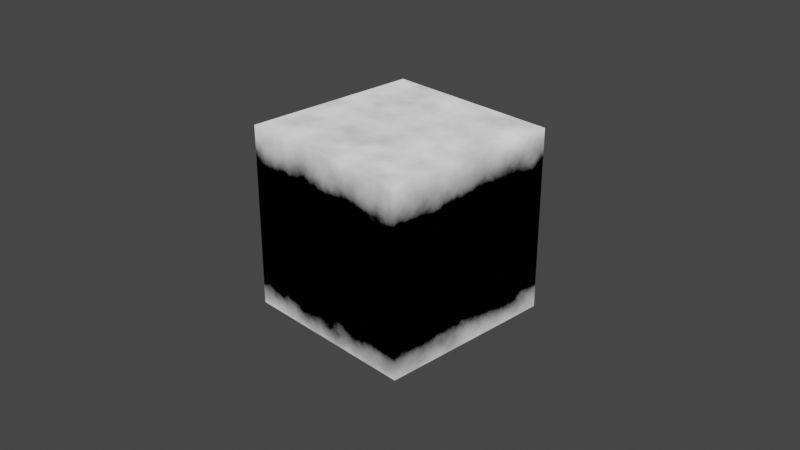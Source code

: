 # Source: generated_mask.blend  (saved by Blender 4.0.36; exported with 4.5.12 LTS)
import bpy
from mathutils import Matrix  # noqa: F401  (used for matrix-valued properties, if any)

bpy.ops.wm.read_factory_settings(use_empty=True)
scene = bpy.context.scene
scene.name = 'Scene'

# ---- collections
col_collection = bpy.data.collections.new('Collection'); scene.collection.children.link(col_collection)

# ---- materials (node trees are filled in below, after node groups)
mat_generated_mask = bpy.data.materials.new('generated_mask')

# ---- node groups
ng_sl_axis_mixer = bpy.data.node_groups.new('sl_axis_mixer', 'ShaderNodeTree')
_s = ng_sl_axis_mixer.interface.new_socket(name='Value', in_out='OUTPUT', socket_type='NodeSocketFloat')
_s = ng_sl_axis_mixer.interface.new_socket(name='axis', in_out='INPUT', socket_type='NodeSocketFloat')
_s = ng_sl_axis_mixer.interface.new_socket(name='input +', in_out='INPUT', socket_type='NodeSocketFloat')
_s.min_value = -1e+04
_s.max_value = 1e+04
_s = ng_sl_axis_mixer.interface.new_socket(name='input + blend', in_out='INPUT', socket_type='NodeSocketFloat')
_s.default_value = 1.0
_s.min_value = -1e+04
_s.max_value = 1e+04
_s = ng_sl_axis_mixer.interface.new_socket(name='input -', in_out='INPUT', socket_type='NodeSocketFloat')
_s.min_value = -1e+04
_s.max_value = 1e+04
_s = ng_sl_axis_mixer.interface.new_socket(name='input - blend', in_out='INPUT', socket_type='NodeSocketFloat')
_s.default_value = 0.001
_s.min_value = -1e+04
_s.max_value = 1e+04
_s = ng_sl_axis_mixer.interface.new_socket(name='Noise Factor', in_out='INPUT', socket_type='NodeSocketFloat')
_s.default_value = 0.5
_s.min_value = -1e+04
_s.max_value = 1e+04
_N = ng_sl_axis_mixer.nodes; _L = ng_sl_axis_mixer.links
n0 = _N.new('NodeGroupOutput'); n0.name = 'Group Output'; n0.location = (820, 51)
n1 = _N.new('ShaderNodeMath'); n1.name = 'Math.012'; n1.location = (-189, -142)
n1.hide = True
n2 = _N.new('ShaderNodeMath'); n2.name = 'Math.009'; n2.location = (-187, 34)
n2.hide = True
n2.operation = 'SUBTRACT'
n2.inputs[0].default_value = 1.0
n3 = _N.new('ShaderNodeMath'); n3.name = 'Math.006'; n3.location = (-182, 77)
n3.hide = True
n3.operation = 'SUBTRACT'
n4 = _N.new('ShaderNodeMath'); n4.name = 'Math.001'; n4.location = (-193, -23)
n4.hide = True
n4.inputs[0].default_value = 0.001
n5 = _N.new('ShaderNodeMath'); n5.name = 'Math.011'; n5.location = (-188, -191)
n5.hide = True
n5.operation = 'SUBTRACT'
n5.inputs[0].default_value = 1.0
n6 = _N.new('ShaderNodeMath'); n6.name = 'Math.014'; n6.location = (-184, -256)
n6.operation = 'SUBTRACT'
n6.use_clamp = True
n6.inputs[0].default_value = 0.999
n7 = _N.new('NodeReroute'); n7.name = 'Reroute'; n7.location = (-233, 55)
n7.width = 16
n7.socket_idname = 'NodeSocketFloat'
n8 = _N.new('ShaderNodeMapRange'); n8.name = 'Map Range.001'; n8.location = (191, -84)
n8.inputs[1].default_value = 1.0
n9 = _N.new('ShaderNodeMapRange'); n9.name = 'Map Range'; n9.location = (193, 170)
n10 = _N.new('ShaderNodeMath'); n10.name = 'Math'; n10.location = (393, 45)
n10.use_clamp = True
n11 = _N.new('ShaderNodeMath'); n11.name = 'Math.002'; n11.location = (-8, 177)
n11.operation = 'SUBTRACT'
n12 = _N.new('NodeReroute'); n12.name = 'Reroute.001'; n12.location = (-38, -79)
n12.width = 16
n12.socket_idname = 'NodeSocketFloat'
n13 = _N.new('ShaderNodeMath'); n13.name = 'Math.003'; n13.location = (-6, -83)
n14 = _N.new('NodeGroupInput'); n14.name = 'Group Input'; n14.location = (-576, 56)
n15 = _N.new('ShaderNodeMath'); n15.name = 'Math.004'; n15.location = (-545, -157)
n15.hide = True
n15.operation = 'MULTIPLY'
_L.new(n11.outputs[0], n9.inputs[0])
_L.new(n2.outputs[0], n3.inputs[1])
_L.new(n7.outputs[0], n3.inputs[0])
_L.new(n13.outputs[0], n8.inputs[0])
_L.new(n5.outputs[0], n1.inputs[1])
_L.new(n7.outputs[0], n1.inputs[0])
_L.new(n8.outputs[0], n10.inputs[1])
_L.new(n14.outputs[3], n5.inputs[1])
_L.new(n14.outputs[0], n7.inputs[0])
_L.new(n14.outputs[1], n2.inputs[1])
_L.new(n14.outputs[4], n6.inputs[1])
_L.new(n10.outputs[0], n0.inputs[0])
_L.new(n14.outputs[2], n4.inputs[1])
_L.new(n9.outputs[0], n10.inputs[0])
_L.new(n4.outputs[0], n9.inputs[2])
_L.new(n6.outputs[0], n8.inputs[2])
_L.new(n3.outputs[0], n11.inputs[0])
_L.new(n1.outputs[0], n13.inputs[0])
_L.new(n12.outputs[0], n11.inputs[1])
_L.new(n12.outputs[0], n13.inputs[1])
_L.new(n15.outputs[0], n12.inputs[0])
_L.new(n14.outputs[5], n15.inputs[0])
n0.is_active_output = True
ng_vector_detect_003 = bpy.data.node_groups.new('vector_detect.003', 'ShaderNodeTree')
_s = ng_vector_detect_003.interface.new_socket(name='Vector', in_out='OUTPUT', socket_type='NodeSocketVector')
_s = ng_vector_detect_003.interface.new_socket(name='IF', in_out='INPUT', socket_type='NodeSocketVector')
_s.hide_value = True
_s = ng_vector_detect_003.interface.new_socket(name='ELSE', in_out='INPUT', socket_type='NodeSocketVector')
_s.hide_value = True
_N = ng_vector_detect_003.nodes; _L = ng_vector_detect_003.links
n0 = _N.new('ShaderNodeVectorMath'); n0.name = 'Vector Math'; n0.location = (-301, 22)
n0.hide = True
n0.operation = 'LENGTH'
n1 = _N.new('ShaderNodeMath'); n1.name = 'Math'; n1.location = (-296, -14)
n1.hide = True
n1.operation = 'CEIL'
n2 = _N.new('NodeReroute'); n2.name = 'Reroute'; n2.location = (-345, 12)
n2.width = 16
n2.socket_idname = 'NodeSocketVector'
n3 = _N.new('NodeGroupInput'); n3.name = 'Group Input'; n3.location = (-619, 44)
n4 = _N.new('NodeGroupOutput'); n4.name = 'Group Output'; n4.location = (-103, 31)
n5 = _N.new('ShaderNodeMix'); n5.name = 'Mix'; n5.location = (-292, -51)
n5.hide = True
n5.data_type = 'RGBA'
_L.new(n0.outputs[1], n1.inputs[0])
_L.new(n1.outputs[0], n5.inputs[0])
_L.new(n2.outputs[0], n0.inputs[0])
_L.new(n2.outputs[0], n5.inputs[7])
_L.new(n3.outputs[1], n5.inputs[6])
_L.new(n5.outputs[2], n4.inputs[0])
_L.new(n3.outputs[0], n2.inputs[0])
n4.is_active_output = True
ng_generated_mask = bpy.data.node_groups.new('generated_mask', 'ShaderNodeTree')
_s = ng_generated_mask.interface.new_socket(name='Mask', in_out='OUTPUT', socket_type='NodeSocketFloat')
_s = ng_generated_mask.interface.new_socket(name='Binary Mask', in_out='OUTPUT', socket_type='NodeSocketFloat')
_s = ng_generated_mask.interface.new_socket(name='--MASK--', in_out='INPUT', socket_type='NodeSocketFloat')
_s.hide_value = True
_s = ng_generated_mask.interface.new_socket(name='X+', in_out='INPUT', socket_type='NodeSocketFloat')
_s.subtype = 'FACTOR'
_s.min_value = 0.0
_s.max_value = 1.0
_s = ng_generated_mask.interface.new_socket(name='X+ Blend', in_out='INPUT', socket_type='NodeSocketFloat')
_s.subtype = 'FACTOR'
_s.default_value = 0.265
_s.min_value = 0.0
_s.max_value = 1.0
_s = ng_generated_mask.interface.new_socket(name='X-', in_out='INPUT', socket_type='NodeSocketFloat')
_s.subtype = 'FACTOR'
_s.min_value = 0.0
_s.max_value = 1.0
_s = ng_generated_mask.interface.new_socket(name='X- Blend', in_out='INPUT', socket_type='NodeSocketFloat')
_s.subtype = 'FACTOR'
_s.default_value = 0.265
_s.min_value = 0.0
_s.max_value = 1.0
_s = ng_generated_mask.interface.new_socket(name='Y+', in_out='INPUT', socket_type='NodeSocketFloat')
_s.subtype = 'FACTOR'
_s.min_value = 0.0
_s.max_value = 1.0
_s = ng_generated_mask.interface.new_socket(name='Y+ Blend', in_out='INPUT', socket_type='NodeSocketFloat')
_s.subtype = 'FACTOR'
_s.default_value = 0.2521
_s.min_value = 0.0
_s.max_value = 1.0
_s = ng_generated_mask.interface.new_socket(name='Y-', in_out='INPUT', socket_type='NodeSocketFloat')
_s.subtype = 'FACTOR'
_s.min_value = 0.0
_s.max_value = 1.0
_s = ng_generated_mask.interface.new_socket(name=' Y- Blend', in_out='INPUT', socket_type='NodeSocketFloat')
_s.subtype = 'FACTOR'
_s.default_value = 0.2521
_s.min_value = 0.0
_s.max_value = 1.0
_s = ng_generated_mask.interface.new_socket(name='Z+', in_out='INPUT', socket_type='NodeSocketFloat')
_s.subtype = 'FACTOR'
_s.default_value = 0.2308
_s.min_value = 0.0
_s.max_value = 1.0
_s = ng_generated_mask.interface.new_socket(name='Z+ Blend', in_out='INPUT', socket_type='NodeSocketFloat')
_s.subtype = 'FACTOR'
_s.default_value = 0.2436
_s.min_value = 0.0
_s.max_value = 1.0
_s = ng_generated_mask.interface.new_socket(name='Z-', in_out='INPUT', socket_type='NodeSocketFloat')
_s.subtype = 'FACTOR'
_s.default_value = 0.1709
_s.min_value = 0.0
_s.max_value = 1.0
_s = ng_generated_mask.interface.new_socket(name='Z- Blend', in_out='INPUT', socket_type='NodeSocketFloat')
_s.subtype = 'FACTOR'
_s.default_value = 0.2436
_s.min_value = 0.0
_s.max_value = 1.0
_s = ng_generated_mask.interface.new_socket(name='Mask Strength', in_out='INPUT', socket_type='NodeSocketFloat')
_s.default_value = 1.0
_s.min_value = 0.0
_s.max_value = 1e+04
_s = ng_generated_mask.interface.new_socket(name='Seed', in_out='INPUT', socket_type='NodeSocketFloat')
_s.min_value = -1000.0
_s.max_value = 1000.0
_s = ng_generated_mask.interface.new_socket(name='--NOISE--', in_out='INPUT', socket_type='NodeSocketFloat')
_s.hide_value = True
_s = ng_generated_mask.interface.new_socket(name='Scale', in_out='INPUT', socket_type='NodeSocketFloat')
_s.default_value = 2.9
_s.min_value = -1000.0
_s.max_value = 1000.0
_s = ng_generated_mask.interface.new_socket(name='Detail', in_out='INPUT', socket_type='NodeSocketFloat')
_s.default_value = 3.9
_s.min_value = 0.0
_s.max_value = 15.0
_s = ng_generated_mask.interface.new_socket(name='Roughness', in_out='INPUT', socket_type='NodeSocketFloat')
_s.subtype = 'FACTOR'
_s.default_value = 0.5
_s.min_value = 0.0
_s.max_value = 1.0
_s = ng_generated_mask.interface.new_socket(name='Distortion', in_out='INPUT', socket_type='NodeSocketFloat')
_s.min_value = -1000.0
_s.max_value = 1000.0
_s = ng_generated_mask.interface.new_socket(name='Factor', in_out='INPUT', socket_type='NodeSocketFloat')
_s.subtype = 'FACTOR'
_s.default_value = 0.09829
_s.min_value = 0.0
_s.max_value = 1.0
_s = ng_generated_mask.interface.new_socket(name='Vector', in_out='INPUT', socket_type='NodeSocketVector')
_s.hide_value = True
_N = ng_generated_mask.nodes; _L = ng_generated_mask.links
n0 = _N.new('ShaderNodeMix'); n0.name = 'Mix.006'; n0.location = (-1120, 25)
n0.data_type = 'RGBA'
n0.blend_type = 'LINEAR_LIGHT'
n1 = _N.new('ShaderNodeGroup'); n1.name = 'Group.002'; n1.location = (-441, -76)
n1.node_tree = ng_sl_axis_mixer
n2 = _N.new('ShaderNodeGroup'); n2.name = 'Group.004'; n2.location = (-444, -337)
n2.node_tree = ng_sl_axis_mixer
n3 = _N.new('ShaderNodeSeparateXYZ'); n3.name = 'Separate XYZ'; n3.location = (-915, 96)
n4 = _N.new('NodeReroute'); n4.name = 'Reroute'; n4.location = (132, -194)
n4.width = 16
n4.socket_idname = 'NodeSocketFloat'
n5 = _N.new('NodeGroupInput'); n5.name = 'Group Input'; n5.location = (-909, -80)
n6 = _N.new('NodeReroute'); n6.name = 'Reroute.001'; n6.location = (-501, -284)
n6.width = 16
n6.socket_idname = 'NodeSocketFloatFactor'
n7 = _N.new('NodeGroupInput'); n7.name = 'Group Input.001'; n7.location = (-1773, 148)
n8 = _N.new('NodeGroupOutput'); n8.name = 'Group Output'; n8.location = (539, -148)
n9 = _N.new('ShaderNodeMath'); n9.name = 'Math.007'; n9.location = (287, -264)
n9.operation = 'GREATER_THAN'
n9.inputs[1].default_value = 0.0
n10 = _N.new('ShaderNodeMath'); n10.name = 'Math.001'; n10.location = (-191, -151)
n10.hide = True
n10.use_clamp = True
n11 = _N.new('ShaderNodeMath'); n11.name = 'Math.002'; n11.location = (291, -77)
n11.operation = 'MULTIPLY'
n11.use_clamp = True
n12 = _N.new('ShaderNodeGroup'); n12.name = 'Group.001'; n12.location = (-1472, -468)
n12.hide = True
n12.node_tree = ng_vector_detect_003
n13 = _N.new('ShaderNodeTexCoord'); n13.name = 'Texture Coordinate.001'; n13.location = (-1468, -405)
n13.hide = True
n14 = _N.new('ShaderNodeTexNoise'); n14.name = 'Noise Texture'; n14.location = (-1478, -74)
n14.noise_dimensions = '4D'
n15 = _N.new('ShaderNodeGroup'); n15.name = 'Group'; n15.location = (-443, 154)
n15.node_tree = ng_sl_axis_mixer
n16 = _N.new('ShaderNodeMath'); n16.name = 'Math'; n16.location = (-198, -83)
n16.hide = True
n16.use_clamp = True
n17 = _N.new('ShaderNodeTexCoord'); n17.name = 'Texture Coordinate.002'; n17.location = (-1470, 176)
n18 = _N.new('ShaderNodeClamp'); n18.name = 'Clamp'; n18.location = (-1478, -374)
n18.hide = True
_L.new(n11.outputs[0], n8.inputs[0])
_L.new(n9.outputs[0], n8.inputs[1])
_L.new(n13.outputs[3], n12.inputs[1])
_L.new(n12.outputs[0], n14.inputs[0])
_L.new(n14.outputs[1], n0.inputs[7])
_L.new(n7.outputs[16], n14.inputs[2])
_L.new(n7.outputs[17], n14.inputs[3])
_L.new(n7.outputs[20], n0.inputs[0])
_L.new(n5.outputs[2], n15.inputs[2])
_L.new(n5.outputs[3], n15.inputs[3])
_L.new(n3.outputs[0], n15.inputs[0])
_L.new(n5.outputs[1], n15.inputs[1])
_L.new(n5.outputs[4], n15.inputs[4])
_L.new(n3.outputs[1], n1.inputs[0])
_L.new(n5.outputs[5], n1.inputs[1])
_L.new(n5.outputs[7], n1.inputs[3])
_L.new(n5.outputs[6], n1.inputs[2])
_L.new(n5.outputs[8], n1.inputs[4])
_L.new(n15.outputs[0], n16.inputs[0])
_L.new(n1.outputs[0], n16.inputs[1])
_L.new(n4.outputs[0], n9.inputs[0])
_L.new(n3.outputs[2], n2.inputs[0])
_L.new(n5.outputs[9], n2.inputs[1])
_L.new(n5.outputs[11], n2.inputs[3])
_L.new(n5.outputs[10], n2.inputs[2])
_L.new(n5.outputs[12], n2.inputs[4])
_L.new(n16.outputs[0], n10.inputs[0])
_L.new(n2.outputs[0], n10.inputs[1])
_L.new(n10.outputs[0], n4.inputs[0])
_L.new(n17.outputs[0], n0.inputs[6])
_L.new(n0.outputs[2], n3.inputs[0])
_L.new(n7.outputs[21], n12.inputs[0])
_L.new(n6.outputs[0], n15.inputs[5])
_L.new(n6.outputs[0], n1.inputs[5])
_L.new(n6.outputs[0], n2.inputs[5])
_L.new(n5.outputs[20], n6.inputs[0])
_L.new(n4.outputs[0], n11.inputs[0])
_L.new(n5.outputs[13], n11.inputs[1])
_L.new(n7.outputs[14], n14.inputs[1])
_L.new(n7.outputs[19], n14.inputs[8])
_L.new(n7.outputs[18], n18.inputs[0])
_L.new(n18.outputs[0], n14.inputs[4])
n8.is_active_output = True

# ---- material node trees
mat_generated_mask.use_nodes = True; mat_generated_mask.node_tree.nodes.clear()
_N = mat_generated_mask.node_tree.nodes; _L = mat_generated_mask.node_tree.links
n0 = _N.new('ShaderNodeOutputMaterial'); n0.name = 'Material Output'; n0.location = (300, 300)
n1 = _N.new('ShaderNodeGroup'); n1.name = 'Group'; n1.location = (-7, 285)
n1.width = 249
n1.node_tree = ng_generated_mask
n1.inputs[0].default_value = 0.0
n1.inputs[1].default_value = 0.0
n1.inputs[2].default_value = 0.265
n1.inputs[3].default_value = 0.0
n1.inputs[4].default_value = 0.265
n1.inputs[5].default_value = 0.0
n1.inputs[6].default_value = 0.2521
n1.inputs[7].default_value = 0.0
n1.inputs[8].default_value = 0.2521
n1.inputs[9].default_value = 0.2308
n1.inputs[10].default_value = 0.2436
n1.inputs[11].default_value = 0.1709
n1.inputs[12].default_value = 0.2436
n1.inputs[13].default_value = 1.0
n1.inputs[14].default_value = 0.0
n1.inputs[15].default_value = 0.0
n1.inputs[16].default_value = 2.9
n1.inputs[17].default_value = 3.9
n1.inputs[18].default_value = 0.5
n1.inputs[19].default_value = 0.0
n1.inputs[20].default_value = 0.09829
n1.inputs[21].default_value = (0.0, 0.0, 0.0)
_L.new(n1.outputs[0], n0.inputs[0])
n0.is_active_output = True

# ---- world
world_world = bpy.data.worlds.new('World'); scene.world = world_world
world_world.use_nodes = True; world_world.node_tree.nodes.clear()
_N = world_world.node_tree.nodes; _L = world_world.node_tree.links
n0 = _N.new('ShaderNodeOutputWorld'); n0.name = 'World Output'; n0.location = (300, 300)
n1 = _N.new('ShaderNodeBackground'); n1.name = 'Background'; n1.location = (10, 300)
n1.inputs[0].default_value = (0.05088, 0.05088, 0.05088, 1.0)
_L.new(n1.outputs[0], n0.inputs[0])
n0.is_active_output = True
world_world.color = (0.05088, 0.05088, 0.05088)
world_world.use_sun_shadow = False
world_world.sun_shadow_jitter_overblur = 0.0

# ---- cameras
cam_camera = bpy.data.cameras.new('Camera')
cam_camera.clip_end = 100.0
cam_camera.ortho_scale = 7.314

# ---- lights
light_light = bpy.data.lights.new('Light', 'POINT')
light_light.transmission_factor = 0.0
light_light.use_soft_falloff = False
light_light.energy = 1000.0
light_light.shadow_soft_size = 0.1
light_light.shadow_maximum_resolution = 0.006
light_light.use_absolute_resolution = True

# ---- meshes
me_cube = bpy.data.meshes.new('Cube')
me_cube.from_pydata([(-1.0, -1.0, -1.0), (-1.0, -1.0, 1.0), (-1.0, 1.0, -1.0), (-1.0, 1.0, 1.0), (1.0, -1.0, -1.0), (1.0, -1.0, 1.0), (1.0, 1.0, -1.0), (1.0, 1.0, 1.0)], [], [(0, 1, 3, 2), (2, 3, 7, 6), (6, 7, 5, 4), (4, 5, 1, 0), (2, 6, 4, 0), (7, 3, 1, 5)])
_uv = me_cube.uv_layers.new(name='UVMap')
_uv.uv.foreach_set('vector', [0.375, 0.0, 0.625, 0.0, 0.625, 0.25, 0.375, 0.25, 0.375, 0.25, 0.625, 0.25, 0.625, 0.5, 0.375, 0.5, 0.375, 0.5, 0.625, 0.5, 0.625, 0.75, 0.375, 0.75, 0.375, 0.75, 0.625, 0.75, 0.625, 1.0, 0.375, 1.0, 0.125, 0.5, 0.375, 0.5, 0.375, 0.75, 0.125, 0.75, 0.625, 0.5, 0.875, 0.5, 0.875, 0.75, 0.625, 0.75])
me_cube.materials.append(mat_generated_mask)
me_cube.update()

# ---- objects
ob_light = bpy.data.objects.new('Light', light_light)
ob_camera = bpy.data.objects.new('Camera', cam_camera)
ob_cube = bpy.data.objects.new('Cube', me_cube)

# ---- transforms, parenting, visibility, modifiers, constraints
ob_light.location = (4.076, 1.005, 5.904)
ob_light.rotation_euler = (0.6503, 0.05522, 1.866)
ob_light.lock_rotations_4d = False
ob_light.empty_display_type = 'ARROWS'
ob_light.color = (0.0, 0.0, 0.0, 0.0)
ob_light.lineart.crease_threshold = 0.0
ob_camera.location = (7.359, -6.926, 4.958)
ob_camera.rotation_euler = (1.109, 0.0, 0.8149)
ob_camera.lock_rotations_4d = False
ob_camera.empty_display_type = 'ARROWS'
ob_camera.color = (0.0, 0.0, 0.0, 0.0)
ob_camera.display_type = 'WIRE'
ob_camera.lineart.crease_threshold = 0.0
ob_cube.location = (0.0, 0.0, 0.0)

# ---- collection membership
col_collection.objects.link(ob_light)
col_collection.objects.link(ob_camera)
col_collection.objects.link(ob_cube)

# ---- scene / render settings (as saved in the file)
scene.camera = ob_camera
scene.frame_start = 1; scene.frame_end = 250; scene.frame_set(1)
scene.render.engine = 'CYCLES'
scene.cycles.feature_set = 'EXPERIMENTAL'
scene.cycles.use_denoising = False
scene.cycles.sampling_pattern = 'TABULATED_SOBOL'
scene.cycles.use_light_tree = False
scene.cycles.preview_dicing_rate = 1.0
scene.view_settings.view_transform = 'Filmic'
bpy.context.view_layer.update()
